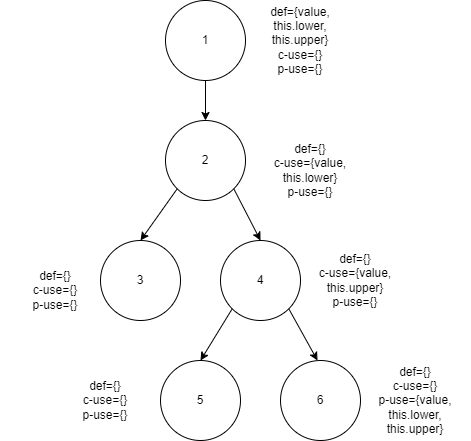

The diagram above was exported from draw.io. Its source (the exported page's mxGraphModel, read from the mxfile embedded in the PNG):
<mxGraphModel dx="1290" dy="541" grid="1" gridSize="10" guides="1" tooltips="1" connect="1" arrows="1" fold="1" page="1" pageScale="1" pageWidth="850" pageHeight="1100" math="0" shadow="0">
  <root>
    <mxCell id="0" />
    <mxCell id="1" parent="0" />
    <mxCell id="3lC95YLKX2sQqkGb-xAt-1" value="5" style="ellipse;whiteSpace=wrap;html=1;aspect=fixed;" vertex="1" parent="1">
      <mxGeometry x="340" y="440" width="80" height="80" as="geometry" />
    </mxCell>
    <mxCell id="3lC95YLKX2sQqkGb-xAt-2" value="4" style="ellipse;whiteSpace=wrap;html=1;aspect=fixed;" vertex="1" parent="1">
      <mxGeometry x="400" y="320" width="80" height="80" as="geometry" />
    </mxCell>
    <mxCell id="3lC95YLKX2sQqkGb-xAt-3" value="3" style="ellipse;whiteSpace=wrap;html=1;aspect=fixed;" vertex="1" parent="1">
      <mxGeometry x="280" y="320" width="80" height="80" as="geometry" />
    </mxCell>
    <mxCell id="3lC95YLKX2sQqkGb-xAt-4" value="2" style="ellipse;whiteSpace=wrap;html=1;aspect=fixed;" vertex="1" parent="1">
      <mxGeometry x="345" y="200" width="80" height="80" as="geometry" />
    </mxCell>
    <mxCell id="3lC95YLKX2sQqkGb-xAt-5" value="1" style="ellipse;whiteSpace=wrap;html=1;aspect=fixed;" vertex="1" parent="1">
      <mxGeometry x="345" y="80" width="80" height="80" as="geometry" />
    </mxCell>
    <mxCell id="3lC95YLKX2sQqkGb-xAt-6" value="6" style="ellipse;whiteSpace=wrap;html=1;aspect=fixed;" vertex="1" parent="1">
      <mxGeometry x="460" y="440" width="80" height="80" as="geometry" />
    </mxCell>
    <mxCell id="3lC95YLKX2sQqkGb-xAt-8" value="" style="endArrow=classic;html=1;rounded=0;exitX=0.5;exitY=1;exitDx=0;exitDy=0;entryX=0.5;entryY=0;entryDx=0;entryDy=0;" edge="1" parent="1" source="3lC95YLKX2sQqkGb-xAt-5" target="3lC95YLKX2sQqkGb-xAt-4">
      <mxGeometry width="50" height="50" relative="1" as="geometry">
        <mxPoint x="400" y="240" as="sourcePoint" />
        <mxPoint x="450" y="190" as="targetPoint" />
      </mxGeometry>
    </mxCell>
    <mxCell id="3lC95YLKX2sQqkGb-xAt-9" value="" style="endArrow=classic;html=1;rounded=0;exitX=0;exitY=1;exitDx=0;exitDy=0;entryX=0.5;entryY=0;entryDx=0;entryDy=0;" edge="1" parent="1" source="3lC95YLKX2sQqkGb-xAt-4" target="3lC95YLKX2sQqkGb-xAt-3">
      <mxGeometry width="50" height="50" relative="1" as="geometry">
        <mxPoint x="395" y="170" as="sourcePoint" />
        <mxPoint x="395" y="210" as="targetPoint" />
      </mxGeometry>
    </mxCell>
    <mxCell id="3lC95YLKX2sQqkGb-xAt-10" value="" style="endArrow=classic;html=1;rounded=0;exitX=0;exitY=1;exitDx=0;exitDy=0;entryX=0.5;entryY=0;entryDx=0;entryDy=0;" edge="1" parent="1" source="3lC95YLKX2sQqkGb-xAt-2" target="3lC95YLKX2sQqkGb-xAt-1">
      <mxGeometry width="50" height="50" relative="1" as="geometry">
        <mxPoint x="417" y="400" as="sourcePoint" />
        <mxPoint x="390" y="452" as="targetPoint" />
      </mxGeometry>
    </mxCell>
    <mxCell id="3lC95YLKX2sQqkGb-xAt-12" value="" style="endArrow=classic;html=1;rounded=0;exitX=1;exitY=1;exitDx=0;exitDy=0;entryX=0.5;entryY=0;entryDx=0;entryDy=0;" edge="1" parent="1" source="3lC95YLKX2sQqkGb-xAt-4" target="3lC95YLKX2sQqkGb-xAt-2">
      <mxGeometry width="50" height="50" relative="1" as="geometry">
        <mxPoint x="422" y="398" as="sourcePoint" />
        <mxPoint x="390" y="450" as="targetPoint" />
      </mxGeometry>
    </mxCell>
    <mxCell id="3lC95YLKX2sQqkGb-xAt-13" value="" style="endArrow=classic;html=1;rounded=0;exitX=1;exitY=1;exitDx=0;exitDy=0;entryX=0.5;entryY=0;entryDx=0;entryDy=0;" edge="1" parent="1" source="3lC95YLKX2sQqkGb-xAt-2">
      <mxGeometry width="50" height="50" relative="1" as="geometry">
        <mxPoint x="470" y="388" as="sourcePoint" />
        <mxPoint x="497" y="440" as="targetPoint" />
      </mxGeometry>
    </mxCell>
    <mxCell id="3lC95YLKX2sQqkGb-xAt-16" value="def={value, this.lower, this.upper}&lt;br&gt;c-use={}&lt;br&gt;p-use={}" style="text;html=1;strokeColor=none;fillColor=none;align=center;verticalAlign=middle;whiteSpace=wrap;rounded=0;" vertex="1" parent="1">
      <mxGeometry x="425" y="105" width="110" height="30" as="geometry" />
    </mxCell>
    <mxCell id="3lC95YLKX2sQqkGb-xAt-19" value="def={}&lt;br&gt;c-use={}&lt;br&gt;p-use={}" style="text;html=1;strokeColor=none;fillColor=none;align=center;verticalAlign=middle;whiteSpace=wrap;rounded=0;" vertex="1" parent="1">
      <mxGeometry x="230" y="465" width="110" height="30" as="geometry" />
    </mxCell>
    <mxCell id="3lC95YLKX2sQqkGb-xAt-22" style="edgeStyle=orthogonalEdgeStyle;rounded=0;orthogonalLoop=1;jettySize=auto;html=1;exitX=0.5;exitY=1;exitDx=0;exitDy=0;" edge="1" parent="1" source="3lC95YLKX2sQqkGb-xAt-19" target="3lC95YLKX2sQqkGb-xAt-19">
      <mxGeometry relative="1" as="geometry" />
    </mxCell>
    <mxCell id="3lC95YLKX2sQqkGb-xAt-23" value="def={}&lt;br&gt;c-use={value, this.lower}&lt;br&gt;p-use={}" style="text;html=1;strokeColor=none;fillColor=none;align=center;verticalAlign=middle;whiteSpace=wrap;rounded=0;" vertex="1" parent="1">
      <mxGeometry x="435" y="235" width="110" height="30" as="geometry" />
    </mxCell>
    <mxCell id="3lC95YLKX2sQqkGb-xAt-24" value="def={}&lt;br&gt;c-use={}&lt;br&gt;p-use={}" style="text;html=1;strokeColor=none;fillColor=none;align=center;verticalAlign=middle;whiteSpace=wrap;rounded=0;" vertex="1" parent="1">
      <mxGeometry x="180" y="355" width="110" height="30" as="geometry" />
    </mxCell>
    <mxCell id="3lC95YLKX2sQqkGb-xAt-25" value="def={}&lt;br&gt;c-use={value, this.upper}&lt;br&gt;p-use={}" style="text;html=1;strokeColor=none;fillColor=none;align=center;verticalAlign=middle;whiteSpace=wrap;rounded=0;" vertex="1" parent="1">
      <mxGeometry x="480" y="345" width="110" height="30" as="geometry" />
    </mxCell>
    <mxCell id="3lC95YLKX2sQqkGb-xAt-26" value="def={}&lt;br&gt;c-use={}&lt;br&gt;p-use={value, this.lower, this.upper}" style="text;html=1;strokeColor=none;fillColor=none;align=center;verticalAlign=middle;whiteSpace=wrap;rounded=0;" vertex="1" parent="1">
      <mxGeometry x="540" y="465" width="110" height="30" as="geometry" />
    </mxCell>
  </root>
</mxGraphModel>